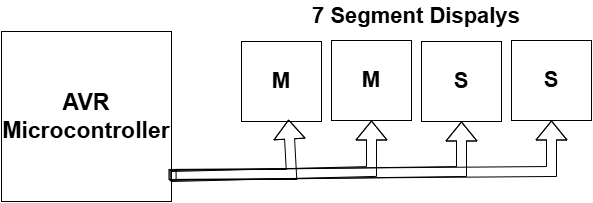

The diagram above was exported from draw.io. Its source (the exported page's mxGraphModel, read from the mxfile embedded in the PNG):
<mxGraphModel dx="1418" dy="780" grid="1" gridSize="10" guides="1" tooltips="1" connect="1" arrows="1" fold="1" page="1" pageScale="1" pageWidth="850" pageHeight="1100" math="0" shadow="0">
  <root>
    <mxCell id="0" />
    <mxCell id="1" parent="0" />
    <mxCell id="2" parent="1" style="whiteSpace=wrap;html=1;aspect=fixed;" value="&lt;b&gt;&lt;font style=&quot;font-size: 23px;&quot;&gt;AVR Microcontroller&lt;/font&gt;&lt;/b&gt;" vertex="1">
      <mxGeometry height="170" width="170" x="120" y="190" as="geometry" />
    </mxCell>
    <mxCell id="3" parent="1" style="rounded=0;whiteSpace=wrap;html=1;" value="&lt;b&gt;&lt;font style=&quot;font-size: 22px;&quot;&gt;M&lt;/font&gt;&lt;/b&gt;" vertex="1">
      <mxGeometry height="80" width="80" x="360" y="200" as="geometry" />
    </mxCell>
    <mxCell id="4" parent="1" style="rounded=0;whiteSpace=wrap;html=1;" value="&lt;b&gt;&lt;font style=&quot;font-size: 22px;&quot;&gt;M&lt;/font&gt;&lt;/b&gt;" vertex="1">
      <mxGeometry height="80" width="80" x="450" y="199" as="geometry" />
    </mxCell>
    <mxCell id="5" parent="1" style="rounded=0;whiteSpace=wrap;html=1;" value="&lt;span style=&quot;font-size: 22px;&quot;&gt;&lt;b&gt;S&lt;/b&gt;&lt;/span&gt;" vertex="1">
      <mxGeometry height="80" width="80" x="540" y="200" as="geometry" />
    </mxCell>
    <mxCell id="6" parent="1" style="rounded=0;whiteSpace=wrap;html=1;" value="&lt;b&gt;&lt;font style=&quot;font-size: 22px;&quot;&gt;S&lt;/font&gt;&lt;/b&gt;" vertex="1">
      <mxGeometry height="80" width="80" x="630" y="199" as="geometry" />
    </mxCell>
    <mxCell id="7" edge="1" parent="1" source="2" style="shape=flexArrow;endArrow=classic;html=1;rounded=0;entryX=0.5;entryY=1;entryDx=0;entryDy=0;exitX=0.982;exitY=0.841;exitDx=0;exitDy=0;exitPerimeter=0;" target="6" value="">
      <mxGeometry height="50" relative="1" width="50" as="geometry">
        <Array as="points">
          <mxPoint x="670" y="330" />
        </Array>
        <mxPoint x="400" y="400" as="sourcePoint" />
        <mxPoint x="450" y="350" as="targetPoint" />
      </mxGeometry>
    </mxCell>
    <mxCell id="8" edge="1" parent="1" source="2" style="shape=flexArrow;endArrow=classic;html=1;rounded=0;entryX=0.5;entryY=1;entryDx=0;entryDy=0;exitX=0.988;exitY=0.847;exitDx=0;exitDy=0;exitPerimeter=0;" target="5" value="">
      <mxGeometry height="50" relative="1" width="50" as="geometry">
        <Array as="points">
          <mxPoint x="580" y="330" />
        </Array>
        <mxPoint x="400" y="400" as="sourcePoint" />
        <mxPoint x="450" y="350" as="targetPoint" />
      </mxGeometry>
    </mxCell>
    <mxCell id="9" edge="1" parent="1" source="2" style="shape=flexArrow;endArrow=classic;html=1;rounded=0;entryX=0.5;entryY=1;entryDx=0;entryDy=0;exitX=0.994;exitY=0.853;exitDx=0;exitDy=0;exitPerimeter=0;" target="4" value="">
      <mxGeometry height="50" relative="1" width="50" as="geometry">
        <Array as="points">
          <mxPoint x="490" y="330" />
        </Array>
        <mxPoint x="400" y="400" as="sourcePoint" />
        <mxPoint x="450" y="350" as="targetPoint" />
      </mxGeometry>
    </mxCell>
    <mxCell id="10" edge="1" parent="1" source="2" style="shape=flexArrow;endArrow=classic;html=1;rounded=0;entryX=0.588;entryY=0.975;entryDx=0;entryDy=0;entryPerimeter=0;exitX=1.024;exitY=0.841;exitDx=0;exitDy=0;exitPerimeter=0;" target="3" value="">
      <mxGeometry height="50" relative="1" width="50" as="geometry">
        <Array as="points">
          <mxPoint x="410" y="333" />
        </Array>
        <mxPoint x="400" y="400" as="sourcePoint" />
        <mxPoint x="450" y="350" as="targetPoint" />
      </mxGeometry>
    </mxCell>
    <mxCell id="11" parent="1" style="text;html=1;whiteSpace=wrap;strokeColor=none;fillColor=none;align=center;verticalAlign=middle;rounded=0;" value="&lt;b&gt;&lt;font style=&quot;font-size: 22px;&quot;&gt;7 Segment Dispalys&lt;/font&gt;&lt;/b&gt;" vertex="1">
      <mxGeometry height="30" width="290" x="390" y="160" as="geometry" />
    </mxCell>
  </root>
</mxGraphModel>